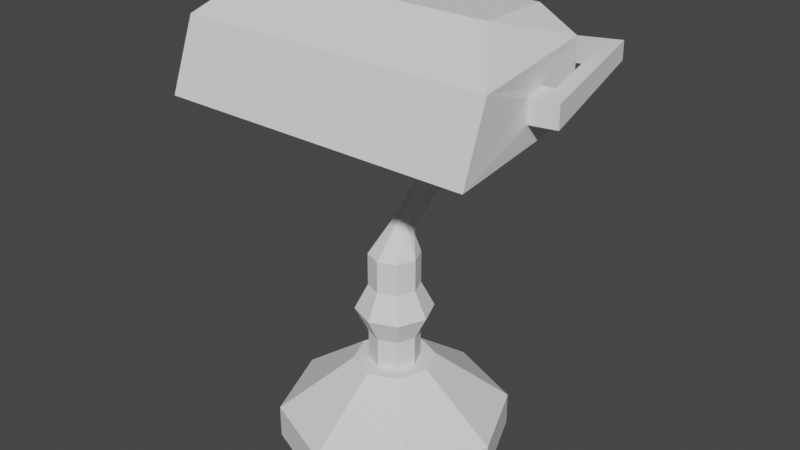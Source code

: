 # Source: banker_lamp3.blend  (saved by Blender 2.81.16; exported with 4.5.12 LTS)
import bpy
from mathutils import Matrix  # noqa: F401  (used for matrix-valued properties, if any)

bpy.ops.wm.read_factory_settings(use_empty=True)
scene = bpy.context.scene
scene.name = 'Scene'

# ---- collections
col_collection = bpy.data.collections.new('Collection'); scene.collection.children.link(col_collection)

# ---- world
world_world = bpy.data.worlds.new('World'); scene.world = world_world
world_world.use_nodes = True; world_world.node_tree.nodes.clear()
_N = world_world.node_tree.nodes; _L = world_world.node_tree.links
n0 = _N.new('ShaderNodeOutputWorld'); n0.name = 'World Output'; n0.location = (300, 300)
n1 = _N.new('ShaderNodeBackground'); n1.name = 'Background'; n1.location = (10, 300)
n1.inputs[0].default_value = (0.05088, 0.05088, 0.05088, 1.0)
_L.new(n1.outputs[0], n0.inputs[0])
n0.is_active_output = True
world_world.color = (0.05088, 0.05088, 0.05088)
world_world.use_sun_shadow = False
world_world.sun_shadow_jitter_overblur = 0.0

# ---- meshes
me_cylinder = bpy.data.meshes.new('Cylinder')
me_cylinder.from_pydata([(-0.7071, -0.7071, -1.0), (-0.7071, -0.7071, -0.7098), (-1.0, 1.192e-08, -1.0), (-1.0, 1.192e-08, -0.7098), (-0.7071, 0.7071, -1.0), (-0.7071, 0.7071, -0.7098), (-0.25, -0.25, -0.2311), (-0.3536, 9.692e-09, -0.2311), (-0.25, 0.25, -0.2311), (-0.1557, -0.1557, -0.2311), (-0.2203, 8.433e-09, -0.2311), (-0.1557, 0.1557, -0.2311), (-0.1557, -0.1557, 0.03627), (-0.2203, 8.433e-09, 0.03627), (-0.1557, 0.1557, 0.03627), (-0.1557, -0.1557, 0.4839), (-0.2203, 8.433e-09, 0.4839), (-0.1557, 0.1557, 0.4839), (-0.3351, 1.062e-08, 0.2601), (-0.237, 0.237, 0.2601), (-0.237, -0.237, 0.2601), (-0.1557, -0.1557, 0.7712), (-0.2203, 8.433e-09, 0.7712), (-0.1557, 0.1557, 0.7712), (-0.07949, 0.06122, 1.018), (-0.1124, 0.1123, 0.9568), (-0.07949, 0.1633, 0.8959), (-0.07949, 0.8922, 1.714), (-0.1124, 0.9432, 1.653), (-0.07949, 0.9943, 1.592), (-0.07949, 0.9482, 1.81), (-0.1124, 1.028, 1.811), (-0.07949, 1.107, 1.811), (-0.07949, 0.9284, 1.91), (-0.1124, 0.999, 1.946), (-0.07949, 1.07, 1.983), (-0.07949, 0.7447, 2.264), (-0.1124, 0.8152, 2.3), (-0.07949, 0.8858, 2.337), (-0.07949, 0.7402, 2.488), (-0.1124, 0.8107, 2.488), (-0.07949, 0.8813, 2.488), (-1.423, 0.8813, 2.636), (-1.423, 0.8858, 2.484), (-1.312, 0.8107, 2.62), (-1.312, 0.8152, 2.432), (-1.599, -0.2208, 2.325), (-1.599, -0.2253, 2.513), (-1.455, -0.2253, 2.497), (-1.455, -0.2208, 2.309), (-1.426, -0.009422, 2.334), (-1.57, -0.009422, 2.35), (-1.57, -0.01393, 2.538), (-1.426, -0.01393, 2.522), (-1.356, -0.2389, 2.497), (-1.356, -0.2344, 2.309), (-1.327, -0.02303, 2.334), (-1.327, -0.02754, 2.522), (-1.295, 0.4498, 2.157), (-1.295, 0.4355, 2.753), (-0.9741, 0.4355, 2.932), (0.0, 1.0, -1.0), (0.0, 1.0, -0.7098), (0.0, -1.0, -1.0), (0.0, -1.0, -0.7098), (0.7071, -0.7071, -1.0), (0.7071, -0.7071, -0.7098), (1.0, 1.192e-08, -1.0), (1.0, 1.192e-08, -0.7098), (0.7071, 0.7071, -1.0), (0.7071, 0.7071, -0.7098), (0.0, 0.3536, -0.2311), (0.0, -0.3536, -0.2311), (0.25, -0.25, -0.2311), (0.3536, 9.692e-09, -0.2311), (0.25, 0.25, -0.2311), (0.0, 0.2203, -0.2311), (0.0, -0.2203, -0.2311), (0.1557, -0.1557, -0.2311), (0.2203, 8.433e-09, -0.2311), (0.1557, 0.1557, -0.2311), (0.0, 0.2203, 0.03627), (0.0, -0.2203, 0.03627), (0.1557, -0.1557, 0.03627), (0.2203, 8.433e-09, 0.03627), (0.1557, 0.1557, 0.03627), (0.0, 0.2203, 0.4839), (0.0, -0.2203, 0.4839), (0.1557, -0.1557, 0.4839), (0.2203, 8.433e-09, 0.4839), (0.1557, 0.1557, 0.4839), (0.3351, 1.062e-08, 0.2601), (0.237, 0.237, 0.2601), (0.0, -0.3351, 0.2601), (0.237, -0.237, 0.2601), (0.0, 0.3351, 0.2601), (0.0, 0.2203, 0.7712), (0.0, -0.2203, 0.7712), (0.1557, -0.1557, 0.7712), (0.2203, 8.433e-09, 0.7712), (0.1557, 0.1557, 0.7712), (0.0, 0.1845, 0.8707), (0.0, 0.04007, 1.043), (0.07949, 0.06122, 1.018), (0.1124, 0.1123, 0.9568), (0.07949, 0.1633, 0.8959), (0.0, 1.015, 1.567), (0.0, 0.871, 1.739), (0.07949, 0.8922, 1.714), (0.1124, 0.9432, 1.653), (0.07949, 0.9943, 1.592), (0.0, 1.14, 1.811), (0.0, 0.9152, 1.81), (0.07949, 0.9482, 1.81), (0.1124, 1.028, 1.811), (0.07949, 1.107, 1.811), (0.0, 1.099, 1.998), (0.0, 0.8992, 1.894), (0.07949, 0.9284, 1.91), (0.1124, 0.999, 1.946), (0.07949, 1.07, 1.983), (0.0, 0.915, 2.352), (0.0, 0.7155, 2.248), (0.07949, 0.7447, 2.264), (0.1124, 0.8152, 2.3), (0.07949, 0.8858, 2.337), (0.07949, 0.7402, 2.488), (0.0, 0.711, 2.488), (0.1124, 0.8107, 2.488), (0.07949, 0.8813, 2.488), (0.0, 0.9105, 2.488), (1.423, 0.8858, 2.484), (1.423, 0.8813, 2.636), (1.312, 0.8107, 2.62), (1.312, 0.8152, 2.432), (1.599, -0.2208, 2.325), (1.599, -0.2253, 2.513), (1.426, -0.009422, 2.334), (1.426, -0.01393, 2.522), (1.356, -0.2389, 2.497), (1.356, -0.2344, 2.309), (1.327, -0.02303, 2.334), (1.327, -0.02754, 2.522), (1.388, -0.7535, 2.674), (1.388, -0.9807, 2.077), (1.295, 0.4498, 2.157), (1.295, 0.4355, 2.753), (-1.388, -0.7535, 2.674), (-1.388, -0.9807, 2.077), (1.067, -0.3261, 2.987), (0.9741, 0.4355, 2.932), (-1.067, -0.3261, 2.987), (1.067, 0.3236, 2.15), (1.143, -0.8546, 2.084), (-1.143, -0.8546, 2.084), (-1.067, 0.3236, 2.15), (1.067, 0.3156, 2.295), (1.143, -0.8627, 2.23), (-1.143, -0.8627, 2.23), (-1.067, 0.3156, 2.295)], [], [(63, 64, 1, 0), (0, 1, 3, 2), (2, 3, 5, 4), (4, 5, 62, 61), (5, 3, 7, 8), (1, 64, 72, 6), (62, 5, 8, 71), (3, 1, 6, 7), (11, 10, 13, 14), (71, 8, 11, 76), (7, 6, 9, 10), (8, 7, 10, 11), (6, 72, 77, 9), (9, 77, 82, 12), (76, 11, 14, 81), (10, 9, 12, 13), (86, 17, 23, 96), (19, 18, 16, 17), (20, 93, 87, 15), (95, 19, 17, 86), (18, 20, 15, 16), (13, 12, 20, 18), (81, 14, 19, 95), (12, 82, 93, 20), (14, 13, 18, 19), (23, 22, 25, 26), (16, 15, 21, 22), (17, 16, 22, 23), (15, 87, 97, 21), (21, 97, 102, 24), (96, 23, 26, 101), (22, 21, 24, 25), (106, 29, 32, 111), (26, 25, 28, 29), (24, 102, 107, 27), (101, 26, 29, 106), (25, 24, 27, 28), (30, 112, 117, 33), (28, 27, 30, 31), (29, 28, 31, 32), (27, 107, 112, 30), (35, 34, 37, 38), (111, 32, 35, 116), (31, 30, 33, 34), (32, 31, 34, 35), (33, 117, 122, 36), (116, 35, 38, 121), (34, 33, 36, 37), (61, 69, 67, 65, 63, 0, 2, 4), (36, 122, 127, 39), (121, 38, 41, 130), (37, 36, 39, 40), (51, 50, 49, 46), (38, 37, 45, 43), (37, 40, 44, 45), (40, 41, 42, 44), (41, 38, 43, 42), (49, 48, 47, 46), (53, 52, 47, 48), (52, 51, 46, 47), (49, 50, 56, 55), (45, 44, 53, 50), (42, 43, 51, 52), (44, 42, 52, 53), (43, 45, 50, 51), (55, 56, 58, 148), (53, 48, 54, 57), (48, 49, 55, 54), (50, 53, 57, 56), (57, 54, 147, 59), (54, 55, 148, 147), (56, 57, 59, 58), (59, 147, 151, 60), (63, 65, 66, 64), (65, 67, 68, 66), (67, 69, 70, 68), (69, 61, 62, 70), (70, 75, 74, 68), (66, 73, 72, 64), (62, 71, 75, 70), (68, 74, 73, 66), (80, 85, 84, 79), (71, 76, 80, 75), (74, 79, 78, 73), (75, 80, 79, 74), (73, 78, 77, 72), (78, 83, 82, 77), (76, 81, 85, 80), (79, 84, 83, 78), (86, 96, 100, 90), (92, 90, 89, 91), (94, 88, 87, 93), (95, 86, 90, 92), (91, 89, 88, 94), (84, 91, 94, 83), (81, 95, 92, 85), (83, 94, 93, 82), (85, 92, 91, 84), (100, 105, 104, 99), (89, 99, 98, 88), (90, 100, 99, 89), (88, 98, 97, 87), (98, 103, 102, 97), (96, 101, 105, 100), (99, 104, 103, 98), (106, 111, 115, 110), (105, 110, 109, 104), (103, 108, 107, 102), (101, 106, 110, 105), (104, 109, 108, 103), (113, 118, 117, 112), (109, 114, 113, 108), (110, 115, 114, 109), (108, 113, 112, 107), (120, 125, 124, 119), (111, 116, 120, 115), (114, 119, 118, 113), (115, 120, 119, 114), (118, 123, 122, 117), (116, 121, 125, 120), (119, 124, 123, 118), (123, 126, 127, 122), (121, 130, 129, 125), (124, 128, 126, 123), (125, 131, 134, 124), (124, 134, 133, 128), (128, 133, 132, 129), (129, 132, 131, 125), (135, 140, 141, 137), (134, 137, 138, 133), (132, 136, 135, 131), (133, 138, 136, 132), (131, 135, 137, 134), (140, 144, 145, 141), (138, 142, 139, 136), (136, 139, 140, 135), (137, 141, 142, 138), (143, 147, 148, 144), (142, 146, 143, 139), (139, 143, 144, 140), (141, 145, 146, 142), (58, 148, 147, 59), (145, 58, 59, 146), (58, 145, 152, 155), (150, 60, 151, 149), (146, 150, 149, 143), (143, 149, 151, 147), (59, 60, 150, 146), (127, 126, 128, 129, 130, 41, 40, 39), (154, 155, 159, 158), (145, 144, 153, 152), (144, 148, 154, 153), (148, 58, 155, 154), (152, 153, 157, 156), (155, 152, 156, 159), (153, 154, 158, 157)])
_uv = me_cylinder.uv_layers.new(name='UVMap')
_uv.uv.foreach_set('vector', [0.5, 0.5, 0.5, 1.0, 0.375, 1.0, 0.375, 0.5, 0.375, 0.5, 0.375, 1.0, 0.25, 1.0, 0.25, 0.5, 0.25, 0.5, 0.25, 1.0, 0.125, 1.0, 0.125, 0.5, 0.125, 0.5, 0.125, 1.0, 0.0, 1.0, 0.0, 0.5, 0.125, 1.0, 0.25, 1.0, 0.25, 1.0, 0.125, 1.0, 0.375, 1.0, 0.5, 1.0, 0.5, 1.0, 0.375, 1.0, 0.0, 1.0, 0.125, 1.0, 0.125, 1.0, 0.0, 1.0, 0.25, 1.0, 0.375, 1.0, 0.375, 1.0, 0.25, 1.0, 0.125, 1.0, 0.25, 1.0, 0.25, 1.0, 0.125, 1.0, 0.0, 1.0, 0.125, 1.0, 0.125, 1.0, 0.0, 1.0, 0.25, 1.0, 0.375, 1.0, 0.375, 1.0, 0.25, 1.0, 0.125, 1.0, 0.25, 1.0, 0.25, 1.0, 0.125, 1.0, 0.375, 1.0, 0.5, 1.0, 0.5, 1.0, 0.375, 1.0, 0.375, 1.0, 0.5, 1.0, 0.5, 1.0, 0.375, 1.0, 0.0, 1.0, 0.125, 1.0, 0.125, 1.0, 0.0, 1.0, 0.25, 1.0, 0.375, 1.0, 0.375, 1.0, 0.25, 1.0, 0.0, 1.0, 0.125, 1.0, 0.125, 1.0, 0.0, 1.0, 0.125, 1.0, 0.25, 1.0, 0.25, 1.0, 0.125, 1.0, 0.375, 1.0, 0.5, 1.0, 0.5, 1.0, 0.375, 1.0, 0.0, 1.0, 0.125, 1.0, 0.125, 1.0, 0.0, 1.0, 0.25, 1.0, 0.375, 1.0, 0.375, 1.0, 0.25, 1.0, 0.25, 1.0, 0.375, 1.0, 0.375, 1.0, 0.25, 1.0, 0.0, 1.0, 0.125, 1.0, 0.125, 1.0, 0.0, 1.0, 0.375, 1.0, 0.5, 1.0, 0.5, 1.0, 0.375, 1.0, 0.125, 1.0, 0.25, 1.0, 0.25, 1.0, 0.125, 1.0, 0.125, 1.0, 0.25, 1.0, 0.25, 1.0, 0.125, 1.0, 0.25, 1.0, 0.375, 1.0, 0.375, 1.0, 0.25, 1.0, 0.125, 1.0, 0.25, 1.0, 0.25, 1.0, 0.125, 1.0, 0.375, 1.0, 0.5, 1.0, 0.5, 1.0, 0.375, 1.0, 0.375, 1.0, 0.5, 1.0, 0.5, 1.0, 0.375, 1.0, 0.0, 1.0, 0.125, 1.0, 0.125, 1.0, 0.0, 1.0, 0.25, 1.0, 0.375, 1.0, 0.375, 1.0, 0.25, 1.0, 0.0, 1.0, 0.125, 1.0, 0.125, 1.0, 0.0, 1.0, 0.125, 1.0, 0.25, 1.0, 0.25, 1.0, 0.125, 1.0, 0.375, 1.0, 0.5, 1.0, 0.5, 1.0, 0.375, 1.0, 0.0, 1.0, 0.125, 1.0, 0.125, 1.0, 0.0, 1.0, 0.25, 1.0, 0.375, 1.0, 0.375, 1.0, 0.25, 1.0, 0.375, 1.0, 0.5, 1.0, 0.5, 1.0, 0.375, 1.0, 0.25, 1.0, 0.375, 1.0, 0.375, 1.0, 0.25, 1.0, 0.125, 1.0, 0.25, 1.0, 0.25, 1.0, 0.125, 1.0, 0.375, 1.0, 0.5, 1.0, 0.5, 1.0, 0.375, 1.0, 0.125, 1.0, 0.25, 1.0, 0.25, 1.0, 0.125, 1.0, 0.0, 1.0, 0.125, 1.0, 0.125, 1.0, 0.0, 1.0, 0.25, 1.0, 0.375, 1.0, 0.375, 1.0, 0.25, 1.0, 0.125, 1.0, 0.25, 1.0, 0.25, 1.0, 0.125, 1.0, 0.375, 1.0, 0.5, 1.0, 0.5, 1.0, 0.375, 1.0, 0.0, 1.0, 0.125, 1.0, 0.125, 1.0, 0.0, 1.0, 0.25, 1.0, 0.375, 1.0, 0.375, 1.0, 0.25, 1.0, 0.75, 0.49, 0.5803, 0.4197, 0.51, 0.25, 0.5803, 0.08029, 0.75, 0.01, 0.5803, 0.08029, 0.51, 0.25, 0.5803, 0.4197, 0.375, 1.0, 0.5, 1.0, 0.5, 1.0, 0.375, 1.0, 0.0, 1.0, 0.125, 1.0, 0.125, 1.0, 0.0, 1.0, 0.25, 1.0, 0.375, 1.0, 0.375, 1.0, 0.25, 1.0, 0.25, 1.0, 0.25, 1.0, 0.25, 1.0, 0.25, 1.0, 0.125, 1.0, 0.25, 1.0, 0.25, 1.0, 0.125, 1.0, 0.25, 1.0, 0.25, 1.0, 0.25, 1.0, 0.25, 1.0, 0.01, 0.25, 0.08029, 0.4197, 0.08029, 0.4197, 0.01, 0.25, 0.125, 1.0, 0.125, 1.0, 0.125, 1.0, 0.125, 1.0, 0.25, 1.0, 0.25, 1.0, 0.25, 1.0, 0.25, 1.0, 0.01, 0.25, 0.01, 0.25, 0.01, 0.25, 0.01, 0.25, 0.25, 1.0, 0.25, 1.0, 0.25, 1.0, 0.25, 1.0, 0.25, 1.0, 0.25, 1.0, 0.25, 1.0, 0.25, 1.0, 0.25, 1.0, 0.25, 1.0, 0.25, 1.0, 0.25, 1.0, 0.25, 1.0, 0.25, 1.0, 0.25, 1.0, 0.25, 1.0, 0.01, 0.25, 0.01, 0.25, 0.01, 0.25, 0.01, 0.25, 0.25, 1.0, 0.25, 1.0, 0.25, 1.0, 0.25, 1.0, 0.25, 1.0, 0.25, 1.0, 0.25, 1.0, 0.25, 1.0, 0.01, 0.25, 0.01, 0.25, 0.01, 0.25, 0.01, 0.25, 0.25, 1.0, 0.25, 1.0, 0.25, 1.0, 0.25, 1.0, 0.25, 1.0, 0.25, 1.0, 0.25, 1.0, 0.25, 1.0, 0.01, 0.25, 0.01, 0.25, 0.01, 0.25, 0.01, 0.25, 0.25, 1.0, 0.25, 1.0, 0.25, 1.0, 0.25, 1.0, 0.25, 1.0, 0.25, 1.0, 0.25, 1.0, 0.25, 1.0, 0.01, 0.25, 0.01, 0.25, 0.01, 0.25, 0.01, 0.25, 0.5, 0.5, 0.375, 0.5, 0.375, 1.0, 0.5, 1.0, 0.375, 0.5, 0.25, 0.5, 0.25, 1.0, 0.375, 1.0, 0.25, 0.5, 0.125, 0.5, 0.125, 1.0, 0.25, 1.0, 0.125, 0.5, 0.0, 0.5, 0.0, 1.0, 0.125, 1.0, 0.125, 1.0, 0.125, 1.0, 0.25, 1.0, 0.25, 1.0, 0.375, 1.0, 0.375, 1.0, 0.5, 1.0, 0.5, 1.0, 0.0, 1.0, 0.0, 1.0, 0.125, 1.0, 0.125, 1.0, 0.25, 1.0, 0.25, 1.0, 0.375, 1.0, 0.375, 1.0, 0.125, 1.0, 0.125, 1.0, 0.25, 1.0, 0.25, 1.0, 0.0, 1.0, 0.0, 1.0, 0.125, 1.0, 0.125, 1.0, 0.25, 1.0, 0.25, 1.0, 0.375, 1.0, 0.375, 1.0, 0.125, 1.0, 0.125, 1.0, 0.25, 1.0, 0.25, 1.0, 0.375, 1.0, 0.375, 1.0, 0.5, 1.0, 0.5, 1.0, 0.375, 1.0, 0.375, 1.0, 0.5, 1.0, 0.5, 1.0, 0.0, 1.0, 0.0, 1.0, 0.125, 1.0, 0.125, 1.0, 0.25, 1.0, 0.25, 1.0, 0.375, 1.0, 0.375, 1.0, 0.0, 1.0, 0.0, 1.0, 0.125, 1.0, 0.125, 1.0, 0.125, 1.0, 0.125, 1.0, 0.25, 1.0, 0.25, 1.0, 0.375, 1.0, 0.375, 1.0, 0.5, 1.0, 0.5, 1.0, 0.0, 1.0, 0.0, 1.0, 0.125, 1.0, 0.125, 1.0, 0.25, 1.0, 0.25, 1.0, 0.375, 1.0, 0.375, 1.0, 0.25, 1.0, 0.25, 1.0, 0.375, 1.0, 0.375, 1.0, 0.0, 1.0, 0.0, 1.0, 0.125, 1.0, 0.125, 1.0, 0.375, 1.0, 0.375, 1.0, 0.5, 1.0, 0.5, 1.0, 0.125, 1.0, 0.125, 1.0, 0.25, 1.0, 0.25, 1.0, 0.125, 1.0, 0.125, 1.0, 0.25, 1.0, 0.25, 1.0, 0.25, 1.0, 0.25, 1.0, 0.375, 1.0, 0.375, 1.0, 0.125, 1.0, 0.125, 1.0, 0.25, 1.0, 0.25, 1.0, 0.375, 1.0, 0.375, 1.0, 0.5, 1.0, 0.5, 1.0, 0.375, 1.0, 0.375, 1.0, 0.5, 1.0, 0.5, 1.0, 0.0, 1.0, 0.0, 1.0, 0.125, 1.0, 0.125, 1.0, 0.25, 1.0, 0.25, 1.0, 0.375, 1.0, 0.375, 1.0, 0.0, 1.0, 0.0, 1.0, 0.125, 1.0, 0.125, 1.0, 0.125, 1.0, 0.125, 1.0, 0.25, 1.0, 0.25, 1.0, 0.375, 1.0, 0.375, 1.0, 0.5, 1.0, 0.5, 1.0, 0.0, 1.0, 0.0, 1.0, 0.125, 1.0, 0.125, 1.0, 0.25, 1.0, 0.25, 1.0, 0.375, 1.0, 0.375, 1.0, 0.375, 1.0, 0.375, 1.0, 0.5, 1.0, 0.5, 1.0, 0.25, 1.0, 0.25, 1.0, 0.375, 1.0, 0.375, 1.0, 0.125, 1.0, 0.125, 1.0, 0.25, 1.0, 0.25, 1.0, 0.375, 1.0, 0.375, 1.0, 0.5, 1.0, 0.5, 1.0, 0.125, 1.0, 0.125, 1.0, 0.25, 1.0, 0.25, 1.0, 0.0, 1.0, 0.0, 1.0, 0.125, 1.0, 0.125, 1.0, 0.25, 1.0, 0.25, 1.0, 0.375, 1.0, 0.375, 1.0, 0.125, 1.0, 0.125, 1.0, 0.25, 1.0, 0.25, 1.0, 0.375, 1.0, 0.375, 1.0, 0.5, 1.0, 0.5, 1.0, 0.0, 1.0, 0.0, 1.0, 0.125, 1.0, 0.125, 1.0, 0.25, 1.0, 0.25, 1.0, 0.375, 1.0, 0.375, 1.0, 0.375, 1.0, 0.375, 1.0, 0.5, 1.0, 0.5, 1.0, 0.0, 1.0, 0.0, 1.0, 0.125, 1.0, 0.125, 1.0, 0.25, 1.0, 0.25, 1.0, 0.375, 1.0, 0.375, 1.0, 0.125, 1.0, 0.125, 1.0, 0.25, 1.0, 0.25, 1.0, 0.25, 1.0, 0.25, 1.0, 0.25, 1.0, 0.25, 1.0, 0.01, 0.25, 0.01, 0.25, 0.08029, 0.4197, 0.08029, 0.4197, 0.125, 1.0, 0.125, 1.0, 0.125, 1.0, 0.125, 1.0, 0.25, 1.0, 0.25, 1.0, 0.25, 1.0, 0.25, 1.0, 0.25, 1.0, 0.25, 1.0, 0.25, 1.0, 0.25, 1.0, 0.25, 1.0, 0.25, 1.0, 0.25, 1.0, 0.25, 1.0, 0.01, 0.25, 0.01, 0.25, 0.01, 0.25, 0.01, 0.25, 0.25, 1.0, 0.25, 1.0, 0.25, 1.0, 0.25, 1.0, 0.25, 1.0, 0.25, 1.0, 0.25, 1.0, 0.25, 1.0, 0.01, 0.25, 0.01, 0.25, 0.01, 0.25, 0.01, 0.25, 0.25, 1.0, 0.25, 1.0, 0.25, 1.0, 0.25, 1.0, 0.25, 1.0, 0.25, 1.0, 0.25, 1.0, 0.25, 1.0, 0.25, 1.0, 0.25, 1.0, 0.25, 1.0, 0.25, 1.0, 0.01, 0.25, 0.01, 0.25, 0.01, 0.25, 0.01, 0.25, 0.25, 1.0, 0.25, 1.0, 0.25, 1.0, 0.25, 1.0, 0.25, 1.0, 0.25, 1.0, 0.25, 1.0, 0.25, 1.0, 0.25, 1.0, 0.25, 1.0, 0.25, 1.0, 0.25, 1.0, 0.25, 1.0, 0.25, 1.0, 0.25, 1.0, 0.25, 1.0, 0.25, 1.0, 0.25, 1.0, 0.25, 1.0, 0.25, 1.0, 0.01, 0.25, 0.01, 0.25, 0.01, 0.25, 0.01, 0.25, 0.01, 0.25, 0.01, 0.25, 0.01, 0.25, 0.01, 0.25, 0.25, 1.0, 0.25, 1.0, 0.25, 1.0, 0.25, 1.0, 0.25, 1.0, 0.25, 1.0, 0.25, 1.0, 0.25, 1.0, 0.25, 0.01, 0.08029, 0.08029, 0.01, 0.25, 0.08029, 0.4197, 0.25, 0.49, 0.08029, 0.4197, 0.01, 0.25, 0.08029, 0.08029, 0.25, 1.0, 0.25, 1.0, 0.25, 1.0, 0.25, 1.0, 0.25, 1.0, 0.25, 1.0, 0.25, 1.0, 0.25, 1.0, 0.25, 1.0, 0.25, 1.0, 0.25, 1.0, 0.25, 1.0, 0.25, 1.0, 0.25, 1.0, 0.25, 1.0, 0.25, 1.0, 0.25, 1.0, 0.25, 1.0, 0.25, 1.0, 0.25, 1.0, 0.25, 1.0, 0.25, 1.0, 0.25, 1.0, 0.25, 1.0, 0.25, 1.0, 0.25, 1.0, 0.25, 1.0, 0.25, 1.0])
me_cylinder.use_remesh_fix_poles = True
me_cylinder.use_remesh_preserve_attributes = False
me_cylinder.use_mirror_vertex_groups = False
me_cylinder.update()
me_cylinder_001 = bpy.data.meshes.new('Cylinder.001')
me_cylinder_001.from_pydata([(1.067, 0.3156, 2.295), (1.143, -0.8627, 2.23), (-1.143, -0.8627, 2.23), (-1.067, 0.3156, 2.295)], [], [(1, 2, 3, 0)])
_uv = me_cylinder_001.uv_layers.new(name='UVMap')
_uv.uv.foreach_set('vector', [0.25, 1.0, 0.25, 1.0, 0.25, 1.0, 0.25, 1.0])
me_cylinder_001.use_remesh_fix_poles = True
me_cylinder_001.use_remesh_preserve_attributes = False
me_cylinder_001.use_mirror_vertex_groups = False
me_cylinder_001.update()

# ---- objects
ob_reference_front = bpy.data.objects.new('reference_front', None)
ob_reference_side = bpy.data.objects.new('reference_side', None)
ob_lamp = bpy.data.objects.new('lamp', me_cylinder)
ob_emmision_plane = bpy.data.objects.new('emmision_plane', me_cylinder_001)

# ---- transforms, parenting, visibility, modifiers, constraints
ob_reference_front.location = (0.0, 0.0, 0.0)
ob_reference_front.rotation_euler = (1.571, -0.0, -0.0)
ob_reference_front.empty_display_type = 'IMAGE'
ob_reference_front.empty_display_size = 5.0
ob_reference_front.lineart.crease_threshold = 0.0
ob_reference_side.location = (0.0, 0.0, -0.1247)
ob_reference_side.rotation_euler = (1.571, -0.0, 1.571)
ob_reference_side.scale = (1.215, 1.215, 1.215)
ob_reference_side.empty_display_type = 'IMAGE'
ob_reference_side.empty_display_size = 5.0
ob_reference_side.lineart.crease_threshold = 0.0
ob_lamp.location = (0.0, 0.0, -0.8696)
ob_lamp.scale = (0.8796, 0.8796, 0.8796)
ob_lamp.lineart.crease_threshold = 0.0
ob_emmision_plane.location = (0.0, 0.0, -0.8696)
ob_emmision_plane.scale = (0.8796, 0.8796, 0.8796)
ob_emmision_plane.lineart.crease_threshold = 0.0

# ---- collection membership
col_collection.objects.link(ob_reference_front)
col_collection.objects.link(ob_reference_side)
col_collection.objects.link(ob_lamp)
col_collection.objects.link(ob_emmision_plane)

# ---- scene / render settings (as saved in the file)
scene.frame_start = 1; scene.frame_end = 250; scene.frame_set(1)
scene.render.engine = 'BLENDER_EEVEE_NEXT'
scene.cycles.use_denoising = False
scene.cycles.samples = 128
scene.cycles.sampling_pattern = 'TABULATED_SOBOL'
scene.cycles.use_adaptive_sampling = False
scene.cycles.use_light_tree = False
scene.view_settings.view_transform = 'Filmic'
bpy.context.view_layer.update()

# ---- added for rendering (the .blend has no active camera and no usable light): camera, sun
cam_auto = bpy.data.cameras.new('AutoCamera')
cam_auto.lens = 50.0
cam_auto.sensor_width = 36.0
cam_auto.clip_end = 1000.0
ob_auto_camera = bpy.data.objects.new('AutoCamera', cam_auto)
scene.collection.objects.link(ob_auto_camera)
ob_auto_camera.location = (4.51001, -5.35041, 3.61248)
ob_auto_camera.rotation_euler = (1.09748, -7.21219e-08, 0.694738)
scene.camera = ob_auto_camera
light_auto_sun = bpy.data.lights.new('AutoSun', 'SUN')
light_auto_sun.energy = 3.0
light_auto_sun.angle = 0.0523599
ob_auto_sun = bpy.data.objects.new('AutoSun', light_auto_sun)
scene.collection.objects.link(ob_auto_sun)
ob_auto_sun.rotation_euler = (0.872665, 0.174533, 0.523599)
bpy.context.view_layer.update()
